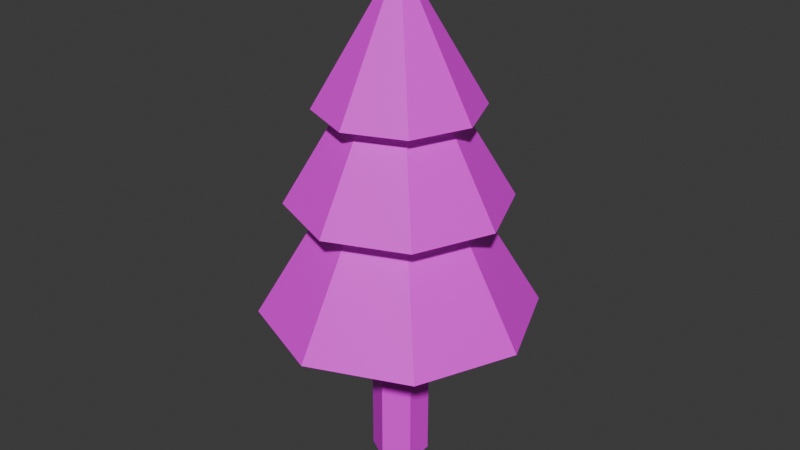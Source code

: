 # Source: Arbol.blend  (saved by Blender 5.0.119; exported with 4.5.12 LTS)
import bpy
from mathutils import Matrix  # noqa: F401  (used for matrix-valued properties, if any)

bpy.ops.wm.read_factory_settings(use_empty=True)
scene = bpy.context.scene
scene.name = 'Scene'

# ---- collections
col_collection = bpy.data.collections.new('Collection'); scene.collection.children.link(col_collection)

# ---- images (referenced by path relative to the original .blend; pixels are not part of the script)
import os
ASSET_DIR = os.environ.get("B2B_ASSET_DIR", "")  # directory of the original .blend (textures are referenced by path, not embedded)
HERE = os.path.dirname(os.path.abspath(__file__))  # packed textures are extracted next to this script under _unpacked/

def load_image(name, relpath, width, height, colorspace="sRGB"):
    """Load a texture the original file referenced (path relative to the .blend, or extracted next to this script)."""
    p = next((c for c in (os.path.join(HERE, relpath), os.path.join(ASSET_DIR, relpath)) if relpath and os.path.exists(c)), "")
    if p:
        img = bpy.data.images.load(p, check_existing=True)
        img.name = name
    else:  # same state as the original file: an image datablock whose file is absent (Cycles renders it pink)
        img = bpy.data.images.new(name, width, height)
        img.source = "FILE"
        img.filepath = "//" + (relpath or name)
    img.colorspace_settings.name = colorspace
    return img
img_verde_png = load_image('Verde.png', 'Verde.png', 1024, 1024, 'sRGB')
img_marron_png = load_image('Marron.png', 'Marron.png', 1024, 1024, 'sRGB')

# ---- materials (node trees are filled in below, after node groups)
mat_material = bpy.data.materials.new('Material')
mat_material_003 = bpy.data.materials.new('Material.003')

# ---- material node trees
mat_material.use_nodes = True; mat_material.node_tree.nodes.clear()
_N = mat_material.node_tree.nodes; _L = mat_material.node_tree.links
n0 = _N.new('ShaderNodeBsdfPrincipled'); n0.name = 'BSDF Principista'; n0.location = (-200, 100)
n1 = _N.new('ShaderNodeOutputMaterial'); n1.name = 'Material'; n1.location = (200, 100)
n2 = _N.new('ShaderNodeTexImage'); n2.name = 'Imagen'; n2.location = (-490, 80)
n2.image = img_verde_png
_L.new(n0.outputs[0], n1.inputs[0])
_L.new(n2.outputs[0], n0.inputs[0])
n1.is_active_output = True
mat_material_003.use_nodes = True; mat_material_003.node_tree.nodes.clear()
_N = mat_material_003.node_tree.nodes; _L = mat_material_003.node_tree.links
n0 = _N.new('ShaderNodeBsdfPrincipled'); n0.name = 'BSDF Principista'; n0.location = (-200, 100)
n1 = _N.new('ShaderNodeOutputMaterial'); n1.name = 'Material'; n1.location = (200, 100)
n2 = _N.new('ShaderNodeTexImage'); n2.name = 'Imagen'; n2.location = (-490, 80)
n2.image = img_marron_png
_L.new(n0.outputs[0], n1.inputs[0])
_L.new(n2.outputs[0], n0.inputs[0])
n1.is_active_output = True

# ---- world
world_world = bpy.data.worlds.new('World'); scene.world = world_world
world_world.use_nodes = True; world_world.node_tree.nodes.clear()
_N = world_world.node_tree.nodes; _L = world_world.node_tree.links
n0 = _N.new('ShaderNodeOutputWorld'); n0.name = 'World Output'; n0.location = (200, 100)
n1 = _N.new('ShaderNodeBackground'); n1.name = 'Background'; n1.location = (-200, 100)
n1.inputs[0].default_value = (0.05088, 0.05088, 0.05088, 1.0)
_L.new(n1.outputs[0], n0.inputs[0])
n0.is_active_output = True
world_world.color = (0.05088, 0.05088, 0.05088)
world_world.sun_shadow_jitter_overblur = 0.0

# ---- meshes
me_cilindro = bpy.data.meshes.new('Cilindro')
me_cilindro.from_pydata([(0.0, 0.7, 2.3), (0.495, 0.495, 2.3), (0.7, 0.0, 2.3), (0.495, -0.495, 2.3), (0.0, -0.7, 2.3), (-0.495, -0.495, 2.3), (-0.7, 0.0, 2.3), (-0.495, 0.495, 2.3), (0.0, 1.2, 0.5), (0.8485, 0.8485, 0.5), (1.2, 0.0, 0.5), (0.8485, -0.8485, 0.5), (0.0, -1.2, 0.5), (-0.8485, -0.8485, 0.5), (-1.2, 0.0, 0.5), (-0.8485, 0.8485, 0.5), (0.0, 0.0, 2.5), (0.0, 0.95, 1.5), (0.6718, 0.6718, 1.5), (0.95, 0.0, 1.5), (0.6718, -0.6718, 1.5), (0.0, -0.95, 1.5), (-0.6718, -0.6718, 1.5), (-0.95, 0.0, 1.5), (-0.6718, 0.6718, 1.5), (0.0, 0.0, 3.1), (0.0, 0.7, 2.3), (0.495, 0.495, 2.3), (0.7, 0.0, 2.3), (0.495, -0.495, 2.3), (0.0, -0.7, 2.3), (-0.495, -0.495, 2.3), (-0.7, 0.0, 2.3), (-0.495, 0.495, 2.3), (0.0, 0.0, 3.5)], [], [(10, 16, 11), (9, 16, 10), (8, 16, 9), (0, 1, 2, 3, 4, 5, 6, 7), (11, 16, 12), (12, 16, 13), (13, 16, 14), (8, 9, 10, 11, 12, 13, 14, 15), (14, 16, 15), (15, 16, 8), (17, 25, 18), (18, 25, 19), (19, 25, 20), (20, 25, 21), (21, 25, 22), (22, 25, 23), (17, 18, 19, 20, 21, 22, 23, 24), (23, 25, 24), (24, 25, 17), (26, 34, 27), (27, 34, 28), (28, 34, 29), (29, 34, 30), (30, 34, 31), (31, 34, 32), (32, 34, 33), (33, 34, 26)])
_uv = me_cilindro.uv_layers.new(name='MapaUV')
_uv.uv.foreach_set('vector', [0.49, 0.25, 0.25, 0.25, 0.4197, 0.08029, 0.4197, 0.4197, 0.25, 0.25, 0.49, 0.25, 0.25, 0.49, 0.25, 0.25, 0.4197, 0.4197, 0.75, 0.49, 0.9197, 0.4197, 0.99, 0.25, 0.9197, 0.08029, 0.75, 0.01, 0.5803, 0.08029, 0.51, 0.25, 0.5803, 0.4197, 0.4197, 0.08029, 0.25, 0.25, 0.25, 0.01, 0.25, 0.01, 0.25, 0.25, 0.08029, 0.08029, 0.08029, 0.08029, 0.25, 0.25, 0.01, 0.25, 0.75, 0.49, 0.9197, 0.4197, 0.99, 0.25, 0.9197, 0.08029, 0.75, 0.01, 0.5803, 0.08029, 0.51, 0.25, 0.5803, 0.4197, 0.01, 0.25, 0.25, 0.25, 0.08029, 0.4197, 0.08029, 0.4197, 0.25, 0.25, 0.25, 0.49, 0.25, 0.49, 0.25, 0.25, 0.4197, 0.4197, 0.4197, 0.4197, 0.25, 0.25, 0.49, 0.25, 0.49, 0.25, 0.25, 0.25, 0.4197, 0.08029, 0.4197, 0.08029, 0.25, 0.25, 0.25, 0.01, 0.25, 0.01, 0.25, 0.25, 0.08029, 0.08029, 0.08029, 0.08029, 0.25, 0.25, 0.01, 0.25, 0.75, 0.49, 0.9197, 0.4197, 0.99, 0.25, 0.9197, 0.08029, 0.75, 0.01, 0.5803, 0.08029, 0.51, 0.25, 0.5803, 0.4197, 0.01, 0.25, 0.25, 0.25, 0.08029, 0.4197, 0.08029, 0.4197, 0.25, 0.25, 0.25, 0.49, 0.25, 0.49, 0.25, 0.25, 0.4197, 0.4197, 0.4197, 0.4197, 0.25, 0.25, 0.49, 0.25, 0.49, 0.25, 0.25, 0.25, 0.4197, 0.08029, 0.4197, 0.08029, 0.25, 0.25, 0.25, 0.01, 0.25, 0.01, 0.25, 0.25, 0.08029, 0.08029, 0.08029, 0.08029, 0.25, 0.25, 0.01, 0.25, 0.01, 0.25, 0.25, 0.25, 0.08029, 0.4197, 0.08029, 0.4197, 0.25, 0.25, 0.25, 0.49])
me_cilindro.materials.append(mat_material)
me_cilindro.update()
me_cilindro_001 = bpy.data.meshes.new('Cilindro.001')
me_cilindro_001.from_pydata([(-0.02406, 0.25, -0.9778), (-0.02406, 0.25, 1.222), (0.1925, 0.125, -0.9778), (0.1925, -0.125, -0.9778), (-0.02406, -0.25, -0.9778), (-0.02406, -0.25, 1.222), (-0.2406, -0.125, -0.9778), (-0.2406, -0.125, 1.222), (-0.2406, 0.125, -0.9778), (-0.2406, 0.125, 1.222), (-0.02406, 0.25, -0.9778), (-0.02406, 0.25, 1.222), (0.1925, 0.125, -0.9778), (0.1925, 0.125, 1.222), (0.1925, -0.125, -0.9778), (0.1925, -0.125, 1.222), (-0.02406, -0.25, -0.9778), (-0.02406, -0.25, 1.222)], [], [(4, 5, 7, 6), (6, 7, 9, 8), (8, 9, 1, 0), (0, 2, 3, 4, 6, 8), (10, 11, 13, 12), (12, 13, 15, 14), (14, 15, 17, 16)])
_uv = me_cilindro_001.uv_layers.new(name='MapaUV')
_uv.uv.foreach_set('vector', [0.5, 0.5, 0.5, 1.0, 0.3333, 1.0, 0.3333, 0.5, 0.3333, 0.5, 0.3333, 1.0, 0.1667, 1.0, 0.1667, 0.5, 0.1667, 0.5, 0.1667, 1.0, -8.941e-08, 1.0, -8.941e-08, 0.5, 0.75, 0.49, 0.9578, 0.37, 0.9578, 0.13, 0.75, 0.01, 0.5422, 0.13, 0.5422, 0.37, 1.0, 0.5, 1.0, 1.0, 0.8333, 1.0, 0.8333, 0.5, 0.8333, 0.5, 0.8333, 1.0, 0.6667, 1.0, 0.6667, 0.5, 0.6667, 0.5, 0.6667, 1.0, 0.5, 1.0, 0.5, 0.5])
me_cilindro_001.materials.append(mat_material_003)
me_cilindro_001.update()

# ---- objects
ob_arbol_lowpoly = bpy.data.objects.new('Arbol_LowPoly', me_cilindro)
ob_arbol_lowpoly_001 = bpy.data.objects.new('Arbol_LowPoly.001', me_cilindro_001)

# ---- transforms, parenting, visibility, modifiers, constraints
ob_arbol_lowpoly.location = (0.0, 0.0, 0.0)
ob_arbol_lowpoly_001.location = (0.0295, 0.0, 0.0)

# ---- collection membership
col_collection.objects.link(ob_arbol_lowpoly)
col_collection.objects.link(ob_arbol_lowpoly_001)

# ---- scene / render settings (as saved in the file)
scene.frame_start = 1; scene.frame_end = 250; scene.frame_set(1)
scene.render.engine = 'BLENDER_EEVEE_NEXT'
scene.render.bake_bias = 0.0
scene.render.bake_samples = 0
scene.cycles.sampling_pattern = 'TABULATED_SOBOL'
scene.eevee.use_volume_custom_range = False
bpy.context.view_layer.update()

# ---- added for rendering (the .blend has no active camera and no usable light): camera, sun
cam_auto = bpy.data.cameras.new('AutoCamera')
cam_auto.lens = 50.0
cam_auto.sensor_width = 36.0
cam_auto.clip_end = 1000.0
ob_auto_camera = bpy.data.objects.new('AutoCamera', cam_auto)
scene.collection.objects.link(ob_auto_camera)
ob_auto_camera.location = (5.19862, -6.23834, 5.42001)
ob_auto_camera.rotation_euler = (1.09748, -7.21219e-08, 0.694738)
scene.camera = ob_auto_camera
light_auto_sun = bpy.data.lights.new('AutoSun', 'SUN')
light_auto_sun.energy = 3.0
light_auto_sun.angle = 0.0523599
ob_auto_sun = bpy.data.objects.new('AutoSun', light_auto_sun)
scene.collection.objects.link(ob_auto_sun)
ob_auto_sun.rotation_euler = (0.872665, 0.174533, 0.523599)
bpy.context.view_layer.update()
